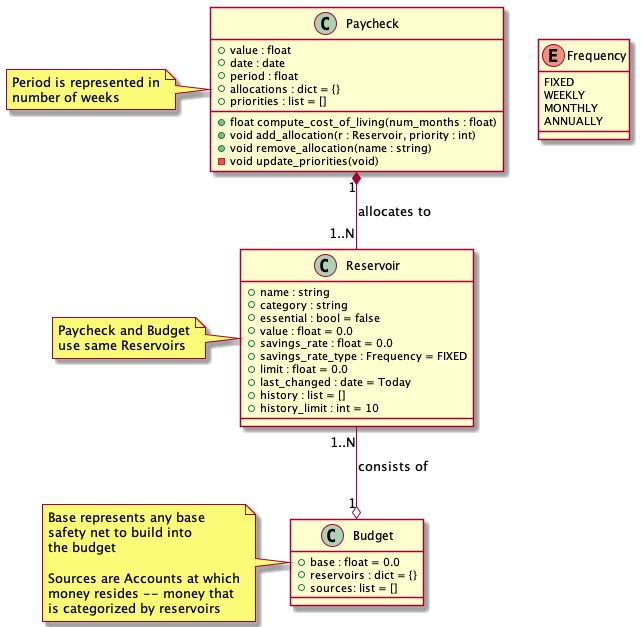

The diagram above was rendered by PlantUML. Its source (embedded in the PNG):
@startuml

enum Frequency {
    FIXED
    WEEKLY
    MONTHLY
    ANNUALLY
}

class Reservoir {
    + name : string
    + category : string
    + essential : bool = false
    + value : float = 0.0
    + savings_rate : float = 0.0
    + savings_rate_type : Frequency = FIXED
    + limit : float = 0.0
    + last_changed : date = Today
    + history : list = []
    + history_limit : int = 10
}

note left of Reservoir
    Paycheck and Budget
    use same Reservoirs
end note

class Budget {
    + base : float = 0.0
    + reservoirs : dict = {}
    + sources: list = []
}

note left of Budget
    Base represents any base
    safety net to build into
    the budget

    Sources are Accounts at which
    money resides -- money that
    is categorized by reservoirs
end note

class Paycheck {
    + value : float
    + date : date
    + period : float
    + allocations : dict = {}
    + priorities : list = []
    + float compute_cost_of_living(num_months : float)
    + void add_allocation(r : Reservoir, priority : int)
    + void remove_allocation(name : string)
    - void update_priorities(void)
}

note left of Paycheck
    Period is represented in
    number of weeks
end note

Paycheck "1" *-- "1..N" Reservoir : allocates to
Reservoir "1..N" --o "1" Budget : consists of

@enduml